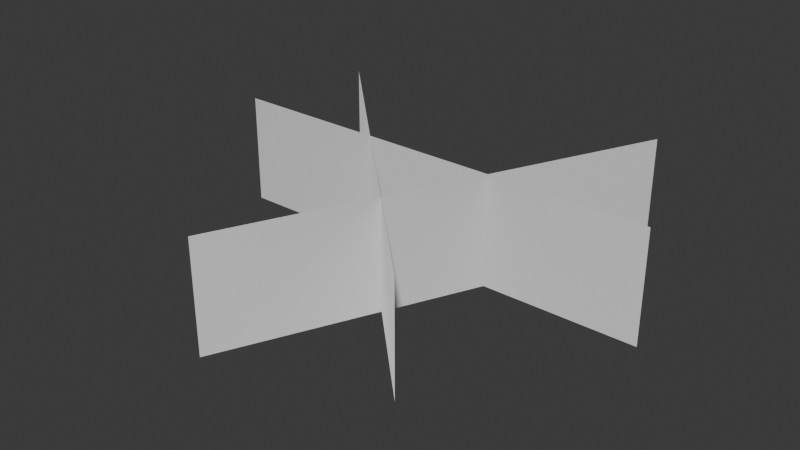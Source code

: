 # Source: SM_Env_Grass_Short_Clump_01.blend  (saved by Blender 4.5.90; exported with 4.5.12 LTS)
import bpy
from mathutils import Matrix  # noqa: F401  (used for matrix-valued properties, if any)

bpy.ops.wm.read_factory_settings(use_empty=True)
scene = bpy.context.scene
scene.name = 'Scene'

# ---- collections
col_sm_env_grass_short_clump_01 = bpy.data.collections.new('SM_Env_Grass_Short_Clump_01'); scene.collection.children.link(col_sm_env_grass_short_clump_01)

# ---- world
world_world = bpy.data.worlds.new('World'); scene.world = world_world
world_world.use_nodes = True; world_world.node_tree.nodes.clear()
_N = world_world.node_tree.nodes; _L = world_world.node_tree.links
n0 = _N.new('ShaderNodeOutputWorld'); n0.name = 'World Output'; n0.location = (200, 100)
n1 = _N.new('ShaderNodeBackground'); n1.name = 'Background'; n1.location = (-200, 100)
n1.inputs[0].default_value = (0.05088, 0.05088, 0.05088, 1.0)
_L.new(n1.outputs[0], n0.inputs[0])
n0.is_active_output = True
world_world.color = (0.05088, 0.05088, 0.05088)
world_world.sun_shadow_jitter_overblur = 0.0

# ---- meshes
me_mesh = bpy.data.meshes.new('Mesh')
me_mesh.from_pydata([(-0.5, -2.029e-09, -0.02687), (0.5, -2.029e-09, -0.02687), (-0.09752, -0.5422, -0.02687), (0.3162, 0.3682, -0.02687), (-0.4428, 0.2889, -0.02687), (0.2643, -0.4182, -0.02687), (-0.5, 1.685e-08, 0.2231), (0.5, 1.685e-08, 0.2231), (-0.4428, 0.2889, 0.2231), (0.2643, -0.4182, 0.2231), (-0.09752, -0.5422, 0.2231), (0.3162, 0.3682, 0.2231)], [], [(0, 1, 7, 6), (4, 5, 9, 8), (2, 3, 11, 10)])
me_mesh.polygons.foreach_set('use_smooth', [True] * 3)
_k = set([(0, 1), (0, 6), (1, 7), (2, 3), (2, 10), (3, 11), (4, 5), (4, 8), (5, 9), (6, 7), (8, 9), (10, 11)])
me_mesh.attributes.new('sharp_edge', 'BOOLEAN', 'EDGE').data.foreach_set('value', [ (min(e.vertices), max(e.vertices)) in _k for e in me_mesh.edges])
_uv = me_mesh.uv_layers.new(name='map1')
_uv.uv.foreach_set('vector', [0.01238, 0.01238, 0.9876, 0.01238, 0.9876, 0.2562, 0.01238, 0.2562, 0.01238, 0.01238, 0.9876, 0.01238, 0.9876, 0.2562, 0.01238, 0.2562, 0.01238, 0.01238, 0.9876, 0.01238, 0.9876, 0.2562, 0.01238, 0.2562])
_ca = me_mesh.color_attributes.new('red', 'BYTE_COLOR', 'CORNER')
_ca.data.foreach_set('color', [0.0006071, 0.0, 1.0, 1.0, 0.0006071, 0.0, 1.0, 1.0, 0.01521, 1.0, 1.0, 1.0, 0.01521, 1.0, 1.0, 1.0, 0.0006071, 0.0, 1.0, 1.0, 0.0006071, 0.0, 1.0, 1.0, 0.01521, 1.0, 1.0, 1.0, 0.01521, 1.0, 1.0, 1.0, 0.0006071, 0.0, 1.0, 1.0, 0.0006071, 0.0, 1.0, 1.0, 0.01521, 1.0, 1.0, 1.0, 0.01521, 1.0, 1.0, 1.0])
me_mesh.update()
me_mesh.normals_split_custom_set([tuple(v) for v in zip(*[iter([-0.08418, -0.001342, 0.9965, 0.08418, 0.001294, 0.9965, 0.08083, 0.0008631, 0.9967, -0.08083, 0.0008631, 0.9967, -0.07493, 0.04774, 0.996, 0.04399, -0.07097, 0.9965, 0.04238, -0.06786, 0.9968, -0.07195, 0.04619, 0.9963, -0.01612, -0.09109, 0.9957, 0.05384, 0.06183, 0.9966, 0.05147, 0.05939, 0.9969, -0.01552, -0.08769, 0.996])] * 3)])

# ---- objects
ob_sm_env_grass_short_clump_01_lod0 = bpy.data.objects.new('SM_Env_Grass_Short_Clump_01_LOD0', me_mesh)

# ---- transforms, parenting, visibility, modifiers, constraints
ob_sm_env_grass_short_clump_01_lod0.location = (0.0, 0.0, 0.0)
ob_sm_env_grass_short_clump_01_lod0.color = (0.8, 0.8, 0.8, 1.0)

# ---- collection membership
col_sm_env_grass_short_clump_01.objects.link(ob_sm_env_grass_short_clump_01_lod0)

# ---- scene / render settings (as saved in the file)
scene.frame_start = 1; scene.frame_end = 250; scene.frame_set(1)
scene.render.engine = 'BLENDER_EEVEE_NEXT'
bpy.context.view_layer.update()

# ---- added for rendering (the .blend has no active camera and no usable light): camera, sun
cam_auto = bpy.data.cameras.new('AutoCamera')
cam_auto.lens = 50.0
cam_auto.sensor_width = 36.0
cam_auto.clip_end = 1000.0
ob_auto_camera = bpy.data.objects.new('AutoCamera', cam_auto)
scene.collection.objects.link(ob_auto_camera)
ob_auto_camera.location = (1.27243, -1.61395, 1.11607)
ob_auto_camera.rotation_euler = (1.09748, -7.21219e-08, 0.694738)
scene.camera = ob_auto_camera
light_auto_sun = bpy.data.lights.new('AutoSun', 'SUN')
light_auto_sun.energy = 3.0
light_auto_sun.angle = 0.0523599
ob_auto_sun = bpy.data.objects.new('AutoSun', light_auto_sun)
scene.collection.objects.link(ob_auto_sun)
ob_auto_sun.rotation_euler = (0.872665, 0.174533, 0.523599)
bpy.context.view_layer.update()
